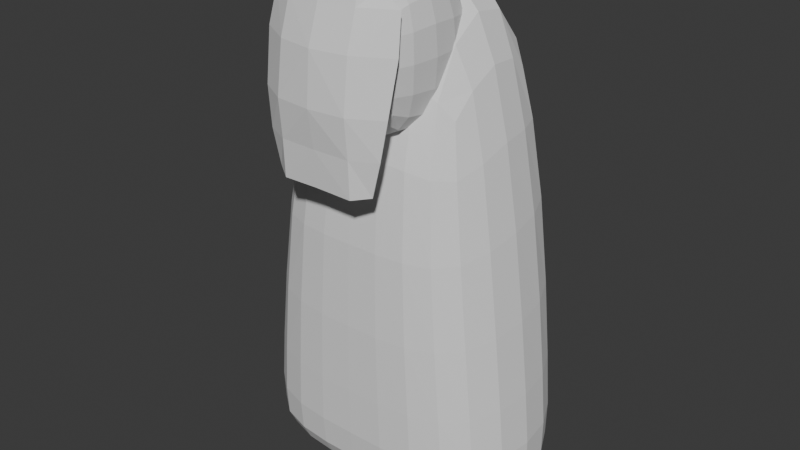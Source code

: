 # Source: MaskedPeople.blend  (saved by Blender 5.0.119; exported with 4.5.12 LTS)
import bpy
from mathutils import Matrix  # noqa: F401  (used for matrix-valued properties, if any)

bpy.ops.wm.read_factory_settings(use_empty=True)
scene = bpy.context.scene
scene.name = 'Scene'

# ---- collections
col_collection = bpy.data.collections.new('Collection'); scene.collection.children.link(col_collection)

# ---- world
world_world = bpy.data.worlds.new('World'); scene.world = world_world
world_world.use_nodes = True; world_world.node_tree.nodes.clear()
_N = world_world.node_tree.nodes; _L = world_world.node_tree.links
n0 = _N.new('ShaderNodeOutputWorld'); n0.name = 'World Output'; n0.location = (200, 100)
n1 = _N.new('ShaderNodeBackground'); n1.name = 'Background'; n1.location = (-200, 100)
n1.inputs[0].default_value = (0.05088, 0.05088, 0.05088, 1.0)
_L.new(n1.outputs[0], n0.inputs[0])
n0.is_active_output = True
world_world.color = (0.05088, 0.05088, 0.05088)
world_world.sun_shadow_jitter_overblur = 0.0

# ---- meshes
me_cube_001 = bpy.data.meshes.new('Cube.001')
me_cube_001.from_pydata([(0.6955, -1.285, 3.434), (0.6955, -1.285, 4.967), (0.6955, 0.249, 3.434), (0.6955, 0.249, 4.967), (0.0, 0.249, 3.434), (0.0, 0.249, 4.967), (0.0, -1.285, 3.434), (0.0, -1.285, 4.967)], [], [(4, 5, 3, 2), (2, 3, 1, 0), (4, 2, 0, 6), (3, 5, 7, 1), (0, 1, 7, 6)])
_uv = me_cube_001.uv_layers.new(name='UVMap')
_uv.uv.foreach_set('vector', [0.375, 0.375, 0.625, 0.375, 0.625, 0.5, 0.375, 0.5, 0.375, 0.5, 0.625, 0.5, 0.625, 0.75, 0.375, 0.75, 0.25, 0.5, 0.375, 0.5, 0.375, 0.75, 0.25, 0.75, 0.625, 0.5, 0.75, 0.5, 0.75, 0.75, 0.625, 0.75, 0.375, 0.75, 0.625, 0.75, 0.625, 0.875, 0.375, 0.875])
me_cube_001.update()
me_cube_002 = bpy.data.meshes.new('Cube.002')
me_cube_002.from_pydata([(1.422, -0.899, -0.04039), (0.8735, -0.899, 4.583), (1.422, 0.899, -0.04039), (0.8735, 0.899, 5.234), (1.422, 0.899, 0.4655), (1.422, -0.899, 0.4655), (0.0, 0.899, -0.02884), (0.0, 0.899, 5.234), (0.0, -0.899, -0.02884), (0.0, -0.899, 4.583), (0.0, -0.899, 0.477), (0.0, 0.899, 0.477)], [], [(11, 7, 3, 4), (4, 3, 1, 5), (6, 2, 0, 8), (2, 4, 5, 0), (6, 11, 4, 2), (0, 5, 10, 8), (3, 7, 9, 1), (5, 1, 9, 10)])
_uv = me_cube_002.uv_layers.new(name='UVMap')
_uv.uv.foreach_set('vector', [0.4024, 0.375, 0.625, 0.375, 0.625, 0.5, 0.4024, 0.5, 0.4024, 0.5, 0.625, 0.5, 0.625, 0.75, 0.4024, 0.75, 0.25, 0.5, 0.375, 0.5, 0.375, 0.75, 0.25, 0.75, 0.375, 0.5, 0.4024, 0.5, 0.4024, 0.75, 0.375, 0.75, 0.375, 0.375, 0.4024, 0.375, 0.4024, 0.5, 0.375, 0.5, 0.375, 0.75, 0.4024, 0.75, 0.4024, 0.875, 0.375, 0.875, 0.625, 0.5, 0.75, 0.5, 0.75, 0.75, 0.625, 0.75, 0.4024, 0.75, 0.625, 0.75, 0.625, 0.875, 0.4024, 0.875])
me_cube_002.update()
me_plane = bpy.data.meshes.new('Plane')
me_plane.from_pydata([(0.4911, -1.108, 3.194), (0.45, -0.9377, 4.773), (0.0, -1.209, 3.173), (0.0, -1.089, 4.773), (0.3439, -1.208, 3.166), (0.6229, -0.9243, 4.65), (0.3198, -1.054, 4.773), (0.0, -1.134, 4.65), (0.5729, -1.11, 3.507), (0.628, -1.085, 3.853), (0.6598, -1.0, 4.315), (0.0, -1.231, 3.506), (0.0, -1.285, 3.855), (0.0, -1.245, 4.318), (0.3311, -1.09, 4.652), (0.3438, -1.221, 3.506), (0.3427, -1.251, 3.855), (0.3363, -1.193, 4.319)], [], [(9, 10, 17, 16), (13, 17, 14, 7), (14, 5, 1, 6), (7, 14, 6, 3), (4, 15, 11, 2), (8, 9, 16, 15), (15, 16, 12, 11), (17, 10, 5, 14), (16, 17, 13, 12), (0, 8, 15, 4)])
_uv = me_plane.uv_layers.new(name='UVMap')
_uv.uv.foreach_set('vector', [1.0, 0.5, 1.0, 0.7, 0.75, 0.7, 0.75, 0.5, 0.5, 0.7, 0.75, 0.7, 0.75, 0.9, 0.5, 0.9, 0.75, 0.9, 1.0, 0.9, 1.0, 1.0, 0.75, 1.0, 0.5, 0.9, 0.75, 0.9, 0.75, 1.0, 0.5, 1.0, 0.75, 0.0, 0.75, 0.3, 0.5, 0.3, 0.5, 0.0, 1.0, 0.3, 1.0, 0.5, 0.75, 0.5, 0.75, 0.3, 0.75, 0.3, 0.75, 0.5, 0.5, 0.5, 0.5, 0.3, 0.75, 0.7, 1.0, 0.7, 1.0, 0.9, 0.75, 0.9, 0.75, 0.5, 0.75, 0.7, 0.5, 0.7, 0.5, 0.5, 1.0, 0.0, 1.0, 0.3, 0.75, 0.3, 0.75, 0.0])
me_plane.update()

# ---- objects
ob_head = bpy.data.objects.new('Head', me_cube_001)
ob_body = bpy.data.objects.new('Body', me_cube_002)
ob_plane = bpy.data.objects.new('Plane', me_plane)

# ---- transforms, parenting, visibility, modifiers, constraints
ob_head.location = (0.0, 0.0, 0.0)
_m = ob_head.modifiers.new('Subdivision', 'SUBSURF')
_m = ob_head.modifiers.new('Mirror', 'MIRROR')
ob_body.location = (0.0, 0.0, 0.0)
_m = ob_body.modifiers.new('Subdivision', 'SUBSURF')
_m.levels = 2
_m = ob_body.modifiers.new('Mirror', 'MIRROR')
_m.use_clip = True
ob_plane.location = (0.0, 0.0, 0.0)
_m = ob_plane.modifiers.new('Mirror', 'MIRROR')
_m.use_clip = True
_m.merge_threshold = 0.1

# ---- collection membership
col_collection.objects.link(ob_head)
col_collection.objects.link(ob_body)
col_collection.objects.link(ob_plane)

# ---- scene / render settings (as saved in the file)
scene.frame_start = 1; scene.frame_end = 250; scene.frame_set(1)
scene.render.engine = 'BLENDER_EEVEE_NEXT'
scene.render.bake_bias = 0.0
scene.render.bake_samples = 0
scene.cycles.sampling_pattern = 'TABULATED_SOBOL'
scene.eevee.use_volume_custom_range = False
bpy.context.view_layer.update()

# ---- added for rendering (the .blend has no active camera and no usable light): camera, sun
cam_auto = bpy.data.cameras.new('AutoCamera')
cam_auto.lens = 50.0
cam_auto.sensor_width = 36.0
cam_auto.clip_end = 1000.0
ob_auto_camera = bpy.data.objects.new('AutoCamera', cam_auto)
scene.collection.objects.link(ob_auto_camera)
ob_auto_camera.location = (5.54557, -6.84778, 6.88353)
ob_auto_camera.rotation_euler = (1.09748, -7.21219e-08, 0.694738)
scene.camera = ob_auto_camera
light_auto_sun = bpy.data.lights.new('AutoSun', 'SUN')
light_auto_sun.energy = 3.0
light_auto_sun.angle = 0.0523599
ob_auto_sun = bpy.data.objects.new('AutoSun', light_auto_sun)
scene.collection.objects.link(ob_auto_sun)
ob_auto_sun.rotation_euler = (0.872665, 0.174533, 0.523599)
bpy.context.view_layer.update()
